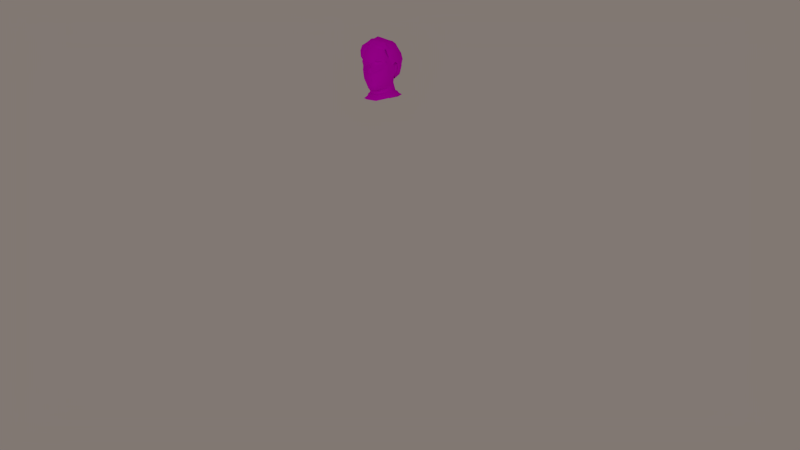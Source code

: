 # Source: head.blend  (saved by Blender 2.77.0; exported with 4.5.12 LTS)
import bpy
from mathutils import Matrix  # noqa: F401  (used for matrix-valued properties, if any)

bpy.ops.wm.read_factory_settings(use_empty=True)
scene = bpy.context.scene
scene.name = 'Scene'

# ---- collections
col_collection_1 = bpy.data.collections.new('Collection 1'); scene.collection.children.link(col_collection_1)

# ---- images (referenced by path relative to the original .blend; pixels are not part of the script)
import os
ASSET_DIR = os.environ.get("B2B_ASSET_DIR", "")  # directory of the original .blend (textures are referenced by path, not embedded)
HERE = os.path.dirname(os.path.abspath(__file__))  # packed textures are extracted next to this script under _unpacked/

def load_image(name, relpath, width, height, colorspace="sRGB"):
    """Load a texture the original file referenced (path relative to the .blend, or extracted next to this script)."""
    p = next((c for c in (os.path.join(HERE, relpath), os.path.join(ASSET_DIR, relpath)) if relpath and os.path.exists(c)), "")
    if p:
        img = bpy.data.images.load(p, check_existing=True)
        img.name = name
    else:  # same state as the original file: an image datablock whose file is absent (Cycles renders it pink)
        img = bpy.data.images.new(name, width, height)
        img.source = "FILE"
        img.filepath = "//" + (relpath or name)
    img.colorspace_settings.name = colorspace
    return img
img_head_texture_png = load_image('head_texture.png', 'head_texture.png', 1024, 1024, 'sRGB')

# ---- materials (node trees are filled in below, after node groups)
mat_material_001 = bpy.data.materials.new('Material.001')
mat_material_001.alpha_threshold = 0.0
mat_material_001.diffuse_color = (0.5868, 0.5868, 0.5868, 1.0)
mat_material_001.roughness = 0.5
mat_material_001.specular_intensity = 0.0
mat_material_001.line_color = (0.0, 0.0, 0.0, 1.0)

# ---- material node trees
mat_material_001.use_nodes = True; mat_material_001.node_tree.nodes.clear()
_N = mat_material_001.node_tree.nodes; _L = mat_material_001.node_tree.links
n0 = _N.new('ShaderNodeOutputMaterial'); n0.name = 'Material Output'; n0.location = (300, 300)
n1 = _N.new('ShaderNodeTexImage'); n1.name = 'Image Texture'; n1.location = (-177, 344)
n1.width = 140
n1.image = img_head_texture_png
n2 = _N.new('ShaderNodeBsdfDiffuse'); n2.name = 'Diffuse BSDF'; n2.location = (57, 305)
_L.new(n2.outputs[0], n0.inputs[0])
_L.new(n1.outputs[0], n2.inputs[0])
n0.is_active_output = True

# ---- world
world_world_001 = bpy.data.worlds.new('World.001'); scene.world = world_world_001
world_world_001.color = (0.22, 0.187, 0.1699)
world_world_001.use_sun_shadow = False
world_world_001.sun_shadow_jitter_overblur = 0.0
world_world_001.cycles.sampling_method = 'NONE'
world_world_001.cycles.sample_map_resolution = 256

# ---- cameras
cam_camera_001 = bpy.data.cameras.new('Camera.001')
cam_camera_001.clip_end = 100.0
cam_camera_001.lens = 35.0
cam_camera_001.sensor_width = 32.0
cam_camera_001.sensor_height = 18.0
cam_camera_001.dof.focus_distance = 0.0

# ---- lights
light_point = bpy.data.lights.new('Point', 'POINT')
light_point.transmission_factor = 0.0
light_point.energy = 100.0
light_point.shadow_buffer_clip_start = 0.5
light_point.shadow_soft_size = 0.1
light_point.shadow_maximum_resolution = 0.006
light_point.use_absolute_resolution = True
light_point.cycles.use_multiple_importance_sampling = False

# ---- meshes
me_uomo_003 = bpy.data.meshes.new('uomo.003')
me_uomo_003.from_pydata([(0.2498, 0.2079, 2.627), (-0.2159, 0.3106, 2.688), (0.1292, 0.3556, 2.734), (-0.05788, 0.3431, 2.76), (0.2274, -0.02104, 2.617), (-0.2371, -0.03124, 2.617), (-0.1665, -0.09897, 2.582), (-0.05541, 0.1973, 2.827), (0.06912, 0.1969, 2.844), (0.1992, 0.1511, 2.779), (-0.183, 0.1696, 2.783), (0.1737, -0.09895, 2.751), (-0.1972, -0.06909, 2.761), (0.07804, -0.1091, 2.796), (-0.1377, -0.06325, 2.792), (-0.02477, -0.1051, 2.823), (-0.1005, -0.09773, 2.705), (0.05568, -0.1426, 2.698), (-0.1242, -0.09084, 2.68), (0.1126, -0.1213, 2.679), (-0.01626, -0.1378, 2.7), (0.2238, 0.1321, 2.518), (0.2304, 0.2597, 2.496), (-0.2205, 0.08671, 2.525), (-0.1848, 0.3622, 2.52), (0.1106, 0.4282, 2.532), (-0.07067, 0.4284, 2.546), (0.2451, 0.09213, 2.613), (-0.2607, 0.1541, 2.654), (-0.0362, 0.0575, 2.856), (0.2133, 0.05535, 2.759), (0.07917, 0.05917, 2.836), (-0.2083, 0.07509, 2.76), (-0.1457, 0.061, 2.788), (0.2451, 0.1757, 2.488), (-0.245, 0.1998, 2.506), (-0.126, 0.3511, 2.739), (-0.1069, 0.1985, 2.813), (-0.07985, -0.08205, 2.818), (-0.07309, -0.1214, 2.709), (-0.09659, 0.06107, 2.833), (0.01501, 0.3461, 2.765), (0.01021, 0.2027, 2.854), (0.03225, -0.1096, 2.802), (0.02673, -0.1367, 2.708), (0.02643, 0.0358, 2.865), (0.2089, 0.2971, 2.675), (0.1364, 0.1798, 2.823), (0.1356, -0.1001, 2.797), (0.08238, -0.1366, 2.69), (0.1409, -0.09474, 2.673), (-0.1424, -0.09217, 2.644), (-0.2328, -0.05183, 2.697), (0.2179, -0.06565, 2.687), (-0.05768, 0.2836, 2.803), (-0.2016, 0.2426, 2.745), (0.09656, 0.2793, 2.807), (0.2268, 0.1724, 2.702), (0.2276, 0.05851, 2.524), (0.2129, 0.1658, 2.446), (0.2353, 0.2467, 2.57), (0.2036, 0.2614, 2.405), (-0.2388, 0.07313, 2.552), (-0.2168, 0.0992, 2.482), (-0.1917, 0.3413, 2.62), (-0.1471, 0.317, 2.398), (0.1183, 0.4004, 2.644), (0.08263, 0.3884, 2.391), (-0.05979, 0.3904, 2.706), (-0.04523, 0.3924, 2.393), (-0.1912, -0.005557, 2.503), (0.1896, 0.3438, 2.519), (0.2478, 0.06215, 2.679), (-0.2417, 0.1051, 2.715), (0.1418, 0.06246, 2.81), (0.2464, 0.1358, 2.55), (0.2187, 0.198, 2.398), (-0.2374, 0.1825, 2.583), (-0.2047, 0.144, 2.471), (-0.1218, 0.277, 2.775), (0.02031, 0.2853, 2.819), (0.1719, 0.2461, 2.762), (0.2127, 0.3368, 2.596), (0.1642, 0.3359, 2.394), (0.1815, -0.01658, 2.555), (0.1052, -0.1524, 2.742), (-0.1977, -0.08963, 2.679), (0.1596, -0.0899, 2.68), (0.02966, -0.1501, 2.756), (-0.06666, -0.1461, 2.75), (-0.1985, 0.02967, 2.468), (-0.02021, -0.1412, 2.756), (-0.114, -0.1304, 2.743), (0.06044, -0.1567, 2.746), (-0.1661, -0.1251, 2.725), (0.1397, -0.1389, 2.72), (-0.1951, -0.08964, 2.602), (0.1805, -0.07657, 2.606), (-0.08893, 0.2829, 2.801), (-0.06357, 0.06349, 2.86), (-0.03971, -0.1412, 2.7), (-0.05026, -0.09163, 2.835), (-0.07923, 0.2059, 2.832), (-0.08554, 0.3394, 2.772), (-0.04164, -0.1448, 2.763), (-0.0241, 0.2868, 2.826), (-0.01116, 0.03515, 2.878), (-0.001453, -0.1357, 2.708), (-0.00148, -0.1046, 2.827), (-0.0298, 0.1934, 2.859), (-0.02758, 0.3453, 2.777), (-0.003173, -0.1481, 2.773), (-0.2135, 0.05315, 2.457), (-0.1535, 0.1548, 2.358), (0.1808, 0.003529, 2.534), (0.1929, 0.06524, 2.496), (0.1605, 0.1821, 2.344), (0.134, 0.2394, 2.33), (0.08173, 0.2831, 2.332), (0.1744, 0.1424, 2.355), (0.1763, 0.1366, 2.34), (-0.114, 0.232, 2.331), (-0.02659, 0.284, 2.316)], [], [(57, 0, 46, 81), (9, 57, 81, 47), (81, 46, 2, 56), (47, 81, 56, 8), (60, 22, 71, 82), (0, 60, 82, 46), (82, 71, 25, 66), (46, 82, 66, 2), (22, 61, 83, 71), (71, 83, 67, 25), (4, 27, 72, 53), (53, 72, 30, 11), (27, 0, 57, 72), (72, 57, 9, 30), (1, 28, 73, 55), (55, 73, 32, 10), (28, 5, 52, 73), (73, 52, 12, 32), (8, 31, 74, 47), (47, 74, 30, 9), (31, 13, 48, 74), (74, 48, 11, 30), (14, 33, 32, 12), (33, 10, 32), (0, 27, 75, 60), (60, 75, 34, 22), (27, 4, 58, 75), (75, 58, 21, 34), (59, 76, 34, 21), (76, 61, 22, 34), (24, 35, 77, 64), (64, 77, 28, 1), (35, 23, 62, 77), (77, 62, 5, 28), (65, 78, 35, 24), (78, 63, 23, 35), (10, 37, 79, 55), (55, 79, 36, 1), (26, 24, 64, 68), (68, 64, 1, 36), (69, 65, 24, 26), (33, 40, 37, 10), (14, 38, 40, 33), (42, 8, 56, 80), (80, 56, 2, 41), (25, 26, 68, 66), (66, 68, 41, 2), (67, 69, 26, 25), (31, 45, 43, 13), (8, 42, 45, 31), (97, 4, 53, 87), (50, 87, 95, 19), (87, 53, 11, 95), (18, 94, 86, 51), (94, 12, 52, 86), (51, 86, 96, 6), (86, 52, 5, 96), (19, 95, 85, 49), (95, 11, 48, 85), (49, 85, 93, 17), (85, 48, 13, 93), (16, 92, 94, 18), (92, 14, 12, 94), (84, 58, 4, 97), (23, 90, 70, 62), (62, 70, 96, 5), (70, 6, 96), (39, 89, 92, 16), (89, 38, 14, 92), (17, 93, 88, 44), (93, 13, 43, 88), (37, 102, 98, 79), (102, 7, 54, 98), (79, 98, 103, 36), (98, 54, 3, 103), (40, 99, 102, 37), (99, 29, 7, 102), (38, 101, 99, 40), (101, 15, 29, 99), (91, 104, 100, 20), (104, 89, 39, 100), (15, 101, 104, 91), (101, 38, 89, 104), (36, 103, 68), (103, 3, 68), (7, 109, 105, 54), (109, 42, 80, 105), (54, 105, 110, 3), (105, 80, 41, 110), (45, 106, 108, 43), (106, 29, 15, 108), (42, 109, 106, 45), (109, 7, 29, 106), (88, 111, 107, 44), (111, 91, 20, 107), (43, 108, 111, 88), (108, 15, 91, 111), (3, 110, 68), (110, 41, 68), (112, 23, 63), (112, 90, 23), (113, 78, 65), (84, 114, 115, 58), (61, 116, 117, 83), (83, 117, 118, 67), (59, 119, 120, 76), (76, 120, 116, 61), (69, 122, 121, 65), (67, 118, 122, 69), (65, 121, 113)])
me_uomo_003.polygons.foreach_set('use_smooth', [True] * 110)
_uv = me_uomo_003.uv_layers.new(name='UVTex')
_uv.uv.foreach_set('vector', [0.5862, 0.8512, 0.604, 0.8134, 0.6485, 0.8377, 0.623, 0.8809, 0.5756, 0.8895, 0.5862, 0.8512, 0.623, 0.8809, 0.5899, 0.9117, 0.623, 0.8809, 0.6485, 0.8377, 0.6778, 0.8672, 0.6397, 0.9036, 0.5682, 0.5899, 0.586, 0.623, 0.5483, 0.6397, 0.5346, 0.5985, 0.6233, 0.7851, 0.6299, 0.7478, 0.6719, 0.7597, 0.6684, 0.7979, 0.604, 0.8134, 0.6233, 0.7851, 0.6684, 0.7979, 0.6485, 0.8377, 0.6064, 0.7979, 0.5948, 0.7597, 0.5553, 0.7662, 0.5592, 0.8221, 0.6044, 0.8377, 0.6064, 0.7979, 0.5592, 0.8221, 0.5646, 0.8672, 0.6299, 0.7478, 0.6307, 0.7023, 0.6679, 0.6972, 0.6719, 0.7597, 0.5948, 0.7597, 0.5821, 0.6972, 0.5413, 0.6955, 0.5553, 0.7662, 0.4895, 0.8084, 0.5461, 0.8065, 0.5311, 0.8395, 0.4672, 0.8435, 0.4672, 0.8435, 0.5311, 0.8395, 0.5277, 0.8793, 0.4505, 0.8754, 0.5461, 0.8065, 0.604, 0.8134, 0.5862, 0.8512, 0.5311, 0.8395, 0.5311, 0.8395, 0.5862, 0.8512, 0.5756, 0.8895, 0.5277, 0.8793, 0.6553, 0.8441, 0.577, 0.8272, 0.5525, 0.8573, 0.6213, 0.8727, 0.6213, 0.8727, 0.5525, 0.8573, 0.5375, 0.8801, 0.5848, 0.8914, 0.577, 0.8272, 0.4844, 0.8085, 0.4741, 0.8484, 0.5525, 0.8573, 0.5525, 0.8573, 0.4741, 0.8484, 0.4655, 0.8804, 0.5375, 0.8801, 0.5346, 0.5985, 0.5396, 0.5296, 0.5709, 0.5312, 0.5682, 0.5899, 0.5682, 0.5899, 0.5709, 0.5312, 0.6067, 0.5277, 0.5996, 0.5756, 0.5396, 0.5296, 0.539, 0.4455, 0.5678, 0.4499, 0.5709, 0.5312, 0.5709, 0.5312, 0.5678, 0.4499, 0.5868, 0.4505, 0.6067, 0.5277, 0.4312, 0.4684, 0.4272, 0.5305, 0.3959, 0.5375, 0.4014, 0.4655, 0.4272, 0.5305, 0.4085, 0.5848, 0.3959, 0.5375, 0.604, 0.8134, 0.5461, 0.8065, 0.5679, 0.7749, 0.6233, 0.7851, 0.6233, 0.7851, 0.5679, 0.7749, 0.5878, 0.744, 0.6299, 0.7478, 0.5461, 0.8065, 0.4895, 0.8084, 0.5293, 0.7621, 0.5679, 0.7749, 0.5679, 0.7749, 0.5293, 0.7621, 0.5661, 0.7588, 0.5878, 0.744, 0.5829, 0.723, 0.599, 0.6991, 0.5878, 0.744, 0.5661, 0.7588, 0.599, 0.6991, 0.6307, 0.7023, 0.6299, 0.7478, 0.5878, 0.744, 0.6811, 0.7599, 0.5999, 0.753, 0.5913, 0.7917, 0.6706, 0.8098, 0.6706, 0.8098, 0.5913, 0.7917, 0.577, 0.8272, 0.6553, 0.8441, 0.5999, 0.753, 0.5434, 0.7624, 0.5366, 0.7762, 0.5913, 0.7917, 0.5913, 0.7917, 0.5366, 0.7762, 0.4844, 0.8085, 0.577, 0.8272, 0.6585, 0.699, 0.572, 0.7356, 0.5999, 0.753, 0.6811, 0.7599, 0.572, 0.7356, 0.5496, 0.7412, 0.5434, 0.7624, 0.5999, 0.753, 0.4085, 0.5848, 0.4466, 0.5992, 0.4391, 0.6385, 0.3992, 0.6213, 0.3992, 0.6213, 0.4391, 0.6385, 0.437, 0.6755, 0.392, 0.6553, 0.4647, 0.7731, 0.4076, 0.7599, 0.4042, 0.8098, 0.4701, 0.853, 0.4701, 0.853, 0.4042, 0.8098, 0.392, 0.8441, 0.437, 0.8694, 0.4774, 0.6964, 0.4264, 0.699, 0.4076, 0.7599, 0.4647, 0.7731, 0.4272, 0.5305, 0.4517, 0.5305, 0.4466, 0.5992, 0.4085, 0.5848, 0.4312, 0.4684, 0.4601, 0.459, 0.4517, 0.5305, 0.4272, 0.5305, 0.5051, 0.6013, 0.5346, 0.5985, 0.5483, 0.6397, 0.5102, 0.6427, 0.5102, 0.6427, 0.5483, 0.6397, 0.5646, 0.6778, 0.5075, 0.6731, 0.5553, 0.7662, 0.4647, 0.7731, 0.4701, 0.853, 0.5592, 0.8221, 0.5592, 0.8221, 0.4701, 0.853, 0.5075, 0.8827, 0.5646, 0.8672, 0.5413, 0.6955, 0.4774, 0.6964, 0.4647, 0.7731, 0.5553, 0.7662, 0.5396, 0.5296, 0.5132, 0.5179, 0.5161, 0.4452, 0.539, 0.4455, 0.5346, 0.5985, 0.5051, 0.6013, 0.5132, 0.5179, 0.5396, 0.5296, 0.5903, 0.8031, 0.6137, 0.8084, 0.6089, 0.8435, 0.5798, 0.8398, 0.5704, 0.8363, 0.5798, 0.8398, 0.5698, 0.8599, 0.5563, 0.8396, 0.5798, 0.8398, 0.6089, 0.8435, 0.5868, 0.8754, 0.5698, 0.8599, 0.4379, 0.8402, 0.4169, 0.8626, 0.4011, 0.8396, 0.4288, 0.8221, 0.4375, 0.8626, 0.4655, 0.8804, 0.4741, 0.8484, 0.4552, 0.8396, 0.4288, 0.8221, 0.4011, 0.8396, 0.4024, 0.8009, 0.4167, 0.7908, 0.4552, 0.8396, 0.4741, 0.8484, 0.4844, 0.8085, 0.4552, 0.8009, 0.5563, 0.8396, 0.5698, 0.8599, 0.5526, 0.8711, 0.5412, 0.8449, 0.5698, 0.8599, 0.5868, 0.8754, 0.5678, 0.8985, 0.5526, 0.8711, 0.5412, 0.8449, 0.5526, 0.8711, 0.5302, 0.873, 0.5278, 0.8492, 0.5526, 0.8711, 0.5678, 0.8985, 0.539, 0.8982, 0.5302, 0.873, 0.4498, 0.8524, 0.443, 0.8716, 0.4169, 0.8626, 0.4379, 0.8402, 0.443, 0.4348, 0.4312, 0.4684, 0.4014, 0.4655, 0.4169, 0.4375, 0.4917, 0.7774, 0.5293, 0.7621, 0.4895, 0.8084, 0.4617, 0.8031, 0.5434, 0.7624, 0.5148, 0.7341, 0.4972, 0.7517, 0.5366, 0.7762, 0.5366, 0.7762, 0.4972, 0.7517, 0.4552, 0.8009, 0.4844, 0.8085, 0.4044, 0.7517, 0.4167, 0.7908, 0.4024, 0.8009, 0.4635, 0.8546, 0.4667, 0.8751, 0.443, 0.8716, 0.4498, 0.8524, 0.4667, 0.8751, 0.4601, 0.909, 0.4312, 0.8962, 0.443, 0.8716, 0.5278, 0.8492, 0.5302, 0.873, 0.5148, 0.8779, 0.5134, 0.8538, 0.5302, 0.873, 0.539, 0.8982, 0.5161, 0.9011, 0.5148, 0.8779, 0.4466, 0.5992, 0.4604, 0.603, 0.4555, 0.6414, 0.4391, 0.6385, 0.4604, 0.603, 0.4723, 0.5987, 0.4712, 0.6418, 0.4555, 0.6414, 0.4391, 0.6385, 0.4555, 0.6414, 0.4572, 0.6697, 0.437, 0.6755, 0.4555, 0.6414, 0.4712, 0.6418, 0.4711, 0.6715, 0.4572, 0.6697, 0.4517, 0.5305, 0.4682, 0.5317, 0.4604, 0.603, 0.4466, 0.5992, 0.4682, 0.5317, 0.4819, 0.5288, 0.4723, 0.5987, 0.4604, 0.603, 0.4601, 0.459, 0.4749, 0.4542, 0.4682, 0.5317, 0.4517, 0.5305, 0.4749, 0.4542, 0.4876, 0.4474, 0.4819, 0.5288, 0.4682, 0.5317, 0.4899, 0.8782, 0.4792, 0.8814, 0.4801, 0.8499, 0.4919, 0.85, 0.4792, 0.8814, 0.4667, 0.8751, 0.4635, 0.8546, 0.4801, 0.8499, 0.4876, 0.9114, 0.4749, 0.9174, 0.4792, 0.8814, 0.4899, 0.8782, 0.4749, 0.9174, 0.4601, 0.909, 0.4667, 0.8751, 0.4792, 0.8814, 0.437, 0.8694, 0.4572, 0.8862, 0.4701, 0.853, 0.4572, 0.8862, 0.4711, 0.8802, 0.4701, 0.853, 0.4723, 0.5987, 0.4851, 0.5967, 0.488, 0.6434, 0.4712, 0.6418, 0.4851, 0.5967, 0.5051, 0.6013, 0.5102, 0.6427, 0.488, 0.6434, 0.4712, 0.6418, 0.488, 0.6434, 0.4862, 0.6727, 0.4711, 0.6715, 0.488, 0.6434, 0.5102, 0.6427, 0.5075, 0.6731, 0.4862, 0.6727, 0.5132, 0.5179, 0.4944, 0.5176, 0.4993, 0.4477, 0.5161, 0.4452, 0.4944, 0.5176, 0.4819, 0.5288, 0.4876, 0.4474, 0.4993, 0.4477, 0.5051, 0.6013, 0.4851, 0.5967, 0.4944, 0.5176, 0.5132, 0.5179, 0.5967, 0.9293, 0.5987, 0.9136, 0.5288, 0.9279, 0.5176, 0.9388, 0.5148, 0.8779, 0.4984, 0.8865, 0.4993, 0.8539, 0.5134, 0.8538, 0.4984, 0.8865, 0.4899, 0.8782, 0.4919, 0.85, 0.4993, 0.8539, 0.5161, 0.9011, 0.4993, 0.9136, 0.4984, 0.8865, 0.5148, 0.8779, 0.4993, 0.9136, 0.4876, 0.9114, 0.4899, 0.8782, 0.4984, 0.8865, 0.4711, 0.8802, 0.4862, 0.8886, 0.4701, 0.853, 0.4862, 0.8886, 0.5075, 0.8827, 0.4701, 0.853, 0.5266, 0.7283, 0.5434, 0.7624, 0.5496, 0.7412, 0.5266, 0.7283, 0.5148, 0.7341, 0.5434, 0.7624, 0.5774, 0.6788, 0.572, 0.7356, 0.6585, 0.699, 0.5908, 0.4917, 0.5904, 0.5018, 0.5964, 0.5326, 0.6138, 0.5293, 0.6018, 0.6307, 0.5803, 0.5911, 0.567, 0.6197, 0.5821, 0.6679, 0.5821, 0.6679, 0.567, 0.6197, 0.5409, 0.6416, 0.5413, 0.6942, 0.5829, 0.723, 0.5712, 0.6774, 0.5683, 0.6699, 0.599, 0.6991, 0.6094, 0.599, 0.5881, 0.5683, 0.5803, 0.5911, 0.6018, 0.6307, 0.4774, 0.6962, 0.4867, 0.642, 0.443, 0.616, 0.4264, 0.6585, 0.5413, 0.6942, 0.5409, 0.6416, 0.4867, 0.642, 0.4774, 0.6962, 0.6585, 0.699, 0.616, 0.6653, 0.5774, 0.6788])
me_uomo_003.materials.append(mat_material_001)
me_uomo_003.use_remesh_preserve_volume = False
me_uomo_003.use_remesh_preserve_attributes = False
me_uomo_003.use_mirror_vertex_groups = False
me_uomo_003.update()
me_uomo_001 = bpy.data.meshes.new('uomo.001')
me_uomo_001.from_pydata([(0.1424, 0.3202, -0.274), (-0.1421, 0.3202, -0.274), (0.1572, -0.043, -0.3214), (-0.157, -0.043, -0.3214), (0.000439, 0.3492, -0.2894), (8.928e-05, -0.07998, -0.3516), (0.2296, 0.02918, -0.2947), (-0.2294, 0.02918, -0.2947), (0.2415, 0.1323, -0.2668), (-0.2413, 0.1323, -0.2668), (-0.04101, -0.1928, 0.1732), (0.03697, -0.1928, 0.1732), (-0.0768, -0.1536, 0.3123), (0.07697, -0.1536, 0.3123), (-0.02883, -0.1874, 0.1529), (0.02479, -0.1874, 0.1529), (-0.06657, -0.163, 0.1417), (0.06669, -0.163, 0.1417), (-0.02705, -0.2125, 0.07151), (0.02723, -0.2125, 0.07151), (-0.02564, -0.1789, 0.1262), (0.02434, -0.1789, 0.1262), (-0.04009, -0.2392, 0.009968), (0.04027, -0.2392, 0.009968), (8.928e-05, -0.2378, 0.07663), (-0.05363, -0.1812, 0.05521), (0.05381, -0.1812, 0.05521), (-0.1779, -0.08169, 0.1267), (0.1781, -0.08169, 0.1267), (-0.1498, -0.1154, 0.1182), (0.1499, -0.1154, 0.1182), (-0.1289, -0.1751, 0.1867), (0.129, -0.1751, 0.1867), (-0.1365, -0.1157, 0.3003), (0.1367, -0.1157, 0.3003), (8.928e-05, -0.1723, 0.3202), (-0.1551, -0.141, 0.06232), (0.1553, -0.141, 0.06232), (-0.04915, -0.1556, 0.1114), (0.04933, -0.1556, 0.1114), (-0.1714, -0.1245, 0.1784), (0.1716, -0.1245, 0.1734), (-0.1857, 0.01616, 0.2371), (0.1859, 0.01616, 0.2371), (-0.06651, -0.2119, -0.007887), (0.06669, -0.2119, -0.007887), (-6.011e-05, -0.1921, 0.1295), (-0.1865, -0.06759, 0.07612), (0.1867, -0.06759, 0.07612), (8.928e-05, -0.2367, -0.01235), (-0.06531, -0.1632, -0.1901), (0.06549, -0.1632, -0.1901), (-0.109, -0.0953, -0.1617), (0.1092, -0.0953, -0.1617), (-0.1811, 0.01972, -0.08923), (0.1813, 0.01972, -0.08923), (-0.1155, -0.03973, -0.1675), (0.1157, -0.03973, -0.1675), (-0.0653, -0.1194, -0.2107), (0.06547, -0.1194, -0.2107), (-0.1704, 0.05109, -0.1118), (0.1705, 0.05109, -0.1118), (-0.1946, 0.09761, 0.1425), (0.1947, 0.09761, 0.1425), (-0.05212, -0.181, -0.09837), (0.0523, -0.181, -0.09837), (-0.09391, -0.16, -0.07879), (0.09409, -0.16, -0.07879), (-0.1902, -0.0379, -0.01091), (0.1904, -0.0379, -0.01091), (8.928e-05, -0.2076, -0.1097), (-0.195, 0.08244, -0.02322), (0.1952, 0.08244, -0.02322), (-0.224, 0.1548, 0.1637), (0.2242, 0.1548, 0.1637), (-0.1736, 0.1442, 0.001916), (0.1738, 0.1442, 0.001916), (-0.1614, 0.09309, -0.1393), (0.1616, 0.09309, -0.1393), (-0.1265, 0.03031, -0.1683), (0.1266, 0.03031, -0.1683), (-0.0542, -0.2033, -0.06426), (0.05438, -0.2033, -0.06426), (8.928e-05, -0.2238, -0.06207), (-0.1273, -0.1456, 0.1478), (0.1275, -0.1456, 0.1478), (8.928e-05, -0.1684, -0.2238), (8.932e-05, -0.05649, -0.2121), (8.928e-05, -0.1931, -0.2011), (8.928e-05, -0.2718, 0.02057), (1.221e-05, -0.1971, 0.1785), (-0.1463, 0.1674, -0.0899), (0.1465, 0.1674, -0.0899), (8.928e-05, 0.2794, -0.0621), (-0.2308, 0.2548, -0.2507), (0.231, 0.2548, -0.2507), (-0.0004, -0.1934, 0.1572), (-0.1917, 0.09051, 0.05598), (0.1919, 0.09051, 0.05598), (-0.1823, 0.171, 0.08651), (0.1825, 0.171, 0.08651), (-0.2041, 0.1018, 0.00721), (0.2043, 0.1018, 0.00721), (-0.2095, 0.1349, 0.01786), (0.2096, 0.1349, 0.01786), (-0.2089, 0.1104, 0.1299), (0.2091, 0.1104, 0.1299), (-0.2101, 0.1024, 0.06312), (0.2103, 0.1024, 0.06312), (-0.2256, 0.1424, 0.1411), (0.2258, 0.1424, 0.1411), (-0.2203, 0.15, 0.07618), (0.2205, 0.15, 0.07618), (-0.06689, -0.02997, -0.1911), (0.06706, -0.02997, -0.1911), (-0.1037, 0.2565, -0.0498), (0.1039, 0.2565, -0.0498), (0.0002959, 0.3049, -0.2173), (8.853e-05, -0.05291, -0.2834), (-0.1776, 0.2209, -0.1999), (0.1778, 0.2209, -0.1999), (-0.1673, 0.03519, -0.2304), (0.1675, 0.03519, -0.2304), (-0.1837, 0.1287, -0.2045), (0.1839, 0.1287, -0.2045), (-0.1175, -0.02398, -0.2591), (0.1177, -0.02398, -0.2591), (-0.09064, 0.2971, -0.2046), (0.09082, 0.2971, -0.2046), (8.928e-05, -0.1292, 0.404), (-0.1454, -0.07222, 0.3352), (0.1456, -0.07222, 0.3352), (-0.0958, -0.1113, 0.376), (0.09598, -0.1113, 0.376), (-0.1674, 0.3165, 0.1808), (0.1676, 0.3165, 0.1808), (8.928e-05, 0.3683, 0.1894), (-0.2263, 0.163, 0.2884), (0.2265, 0.163, 0.2884), (-0.1627, 0.2817, 0.3473), (0.1628, 0.2817, 0.3473), (8.928e-05, 0.3306, 0.3788), (-0.1453, 0.2766, 0.03994), (0.1454, 0.2766, 0.03994), (8.928e-05, 0.3227, 0.03879), (-0.2, 0.05584, 0.2555), (0.2002, 0.05584, 0.2555), (8.928e-05, -0.07462, 0.4406), (-0.1144, -0.06, 0.4138), (0.1146, -0.06, 0.4138), (-0.1766, -0.01186, 0.3497), (0.1767, -0.01186, 0.3497), (-0.198, 0.121, 0.3754), (0.1981, 0.121, 0.3754), (-0.1327, 0.1482, 0.4357), (0.1329, 0.1482, 0.4357), (8.928e-05, 0.167, 0.4745), (-0.1588, -0.1023, -0.04483), (0.159, -0.1023, -0.04483), (-0.02393, -0.2641, 0.0209), (0.02411, -0.2625, 0.02246), (8.928e-05, -0.1989, -0.1397), (-0.05872, -0.1755, -0.1381), (0.0589, -0.1755, -0.1388), (-0.1014, -0.131, -0.1203), (0.1016, -0.131, -0.1203), (0.000251, 0.2888, -0.2024), (8.999e-05, -0.03934, -0.2736), (-0.1592, 0.204, -0.192), (0.1594, 0.204, -0.192), (-0.1474, 0.04148, -0.2262), (0.1475, 0.04148, -0.2262), (-0.1648, 0.1222, -0.2025), (0.165, 0.1222, -0.2025), (-0.1007, -0.01321, -0.2513), (0.1009, -0.01321, -0.2513), (-0.08483, 0.2795, -0.1909), (0.08501, 0.2795, -0.1909), (-0.195, 0.2331, -0.2275), (0.1952, 0.2331, -0.2275), (0.1119, 0.2929, -0.2402), (-0.1116, 0.2929, -0.2402), (0.1314, -0.02555, -0.2894), (-0.1312, -0.02555, -0.2894), (0.1948, 0.1305, -0.2376), (-0.1946, 0.1305, -0.2376), (0.1829, 0.03707, -0.2632), (-0.1828, 0.03707, -0.2632), (9.01e-05, -0.05701, -0.3154), (0.0003578, 0.3188, -0.2548), (-0.02, -0.2447, -0.002656), (0.02018, -0.2447, -0.002656), (8.928e-05, -0.2642, 0.0004027), (-0.03321, -0.2243, -0.01012), (0.03339, -0.2243, -0.01012), (-0.01301, -0.2604, 0.0003235), (0.01318, -0.2604, 0.0003235), (-0.05926, -0.1809, 0.1455), (0.05331, -0.1884, 0.1463), (-0.1289, -0.1639, 0.1651), (0.1268, -0.1569, 0.1546)], [], [(16, 84, 29, 38), (30, 85, 17, 39), (31, 10, 12, 33), (13, 11, 32, 34), (35, 12, 10, 90), (11, 13, 35, 90), (14, 16, 38, 20), (39, 17, 15, 21), (18, 25, 44, 22), (45, 26, 19, 23), (46, 20, 18, 24), (19, 21, 46, 24), (20, 38, 25, 18), (26, 39, 21, 19), (36, 44, 25), (45, 37, 26), (27, 47, 36, 29), (37, 48, 28, 30), (58, 50, 52, 56), (53, 51, 59, 57), (56, 52, 54, 60), (55, 53, 57, 61), (86, 88, 50, 58), (51, 88, 86, 59), (66, 64, 81), (65, 67, 82), (44, 36, 66, 81), (67, 37, 45, 82), (83, 81, 64, 70), (65, 82, 83, 70), (56, 60, 77, 79), (78, 61, 57, 80), (27, 40, 42), (41, 28, 43), (27, 42, 62, 47), (63, 43, 28, 48), (38, 29, 36, 25), (37, 30, 39, 26), (14, 20, 46, 96), (46, 21, 15, 96), (10, 14, 96, 90), (96, 15, 11, 90), (54, 68, 97, 71), (98, 69, 55, 72), (68, 47, 62, 97), (63, 48, 69, 98), (54, 71, 75, 60), (76, 72, 55, 61), (71, 101, 103, 75), (104, 102, 72, 76), (62, 105, 107, 97), (108, 106, 63, 98), (97, 107, 101, 71), (102, 108, 98, 72), (99, 111, 109, 73), (110, 112, 100, 74), (99, 75, 103, 111), (104, 76, 100, 112), (73, 109, 105, 62), (106, 110, 74, 63), (105, 109, 111, 107), (112, 110, 106, 108), (103, 101, 107, 111), (108, 102, 104, 112), (86, 58, 113, 87), (114, 59, 86, 87), (58, 56, 79, 113), (80, 57, 59, 114), (77, 60, 75, 91), (76, 61, 78, 92), (27, 29, 84, 40), (85, 30, 28, 41), (115, 91, 75), (92, 116, 76), (33, 130, 42), (131, 34, 43), (12, 132, 130, 33), (131, 133, 13, 34), (12, 35, 129, 132), (129, 35, 13, 133), (42, 40, 33), (41, 43, 34), (33, 40, 31), (41, 34, 32), (144, 142, 134, 136), (135, 143, 144, 136), (73, 134, 142, 99), (143, 135, 74, 100), (62, 145, 137, 73), (138, 146, 63, 74), (73, 137, 139, 134), (140, 138, 74, 135), (136, 134, 139, 141), (140, 135, 136, 141), (99, 142, 75), (143, 100, 76), (115, 142, 144, 93), (144, 143, 116, 93), (42, 145, 62), (146, 43, 63), (75, 142, 115), (143, 76, 116), (129, 147, 148, 132), (149, 147, 129, 133), (132, 148, 150, 130), (151, 149, 133, 131), (130, 150, 145, 42), (146, 151, 131, 43), (152, 150, 148, 154), (149, 151, 153, 155), (147, 156, 154, 148), (155, 156, 147, 149), (141, 139, 154, 156), (155, 140, 141, 156), (139, 137, 152, 154), (153, 138, 140, 155), (145, 150, 152, 137), (153, 151, 146, 138), (157, 36, 47), (68, 157, 47), (157, 66, 36), (158, 48, 37), (67, 158, 37), (158, 69, 48), (157, 54, 52), (157, 68, 54), (158, 53, 55), (69, 158, 55), (159, 24, 18), (22, 159, 18), (159, 89, 24), (160, 19, 24), (89, 160, 24), (160, 23, 19), (50, 162, 164, 52), (162, 64, 66, 164), (65, 163, 165, 67), (163, 51, 53, 165), (88, 161, 162, 50), (161, 70, 64, 162), (70, 161, 163, 65), (161, 88, 51, 163), (52, 164, 157), (164, 66, 157), (67, 165, 158), (165, 53, 158), (91, 168, 172, 77), (168, 119, 123, 172), (120, 169, 173, 124), (169, 92, 78, 173), (77, 172, 170, 79), (172, 123, 121, 170), (124, 173, 171, 122), (173, 78, 80, 171), (113, 174, 167, 87), (174, 125, 118, 167), (126, 175, 167, 118), (175, 114, 87, 167), (79, 170, 174, 113), (170, 121, 125, 174), (122, 171, 175, 126), (171, 80, 114, 175), (119, 168, 176, 127), (168, 91, 115, 176), (92, 169, 177, 116), (169, 120, 128, 177), (127, 176, 166, 117), (176, 115, 93, 166), (116, 177, 166, 93), (177, 128, 117, 166), (119, 178, 185, 123), (178, 94, 9, 185), (95, 179, 184, 8), (179, 120, 124, 184), (123, 185, 187, 121), (185, 9, 7, 187), (8, 184, 186, 6), (184, 124, 122, 186), (125, 183, 188, 118), (183, 3, 5, 188), (2, 182, 188, 5), (182, 126, 118, 188), (121, 187, 183, 125), (187, 7, 3, 183), (6, 186, 182, 2), (186, 122, 126, 182), (94, 178, 181, 1), (178, 119, 127, 181), (120, 179, 180, 128), (179, 95, 0, 180), (1, 181, 189, 4), (181, 127, 117, 189), (128, 180, 189, 117), (180, 0, 4, 189), (193, 49, 190), (44, 193, 190, 22), (191, 49, 194), (23, 191, 194, 45), (193, 81, 83), (49, 193, 83), (193, 44, 81), (194, 83, 82), (45, 194, 82), (194, 49, 83), (195, 49, 192), (159, 195, 192, 89), (190, 49, 195), (22, 190, 195, 159), (196, 49, 191), (160, 196, 191, 23), (192, 49, 196), (89, 192, 196, 160), (10, 197, 14), (197, 16, 14), (17, 198, 15), (198, 11, 15), (84, 199, 40), (199, 31, 40), (32, 200, 41), (200, 85, 41), (16, 197, 199, 84), (197, 10, 31, 199), (11, 198, 200, 32), (198, 17, 85, 200)])
me_uomo_001.polygons.foreach_set('use_smooth', [True] * 224)
_uv = me_uomo_001.uv_layers.new(name='UVTex')
_uv.uv.foreach_set('vector', [0.4462, 0.4459, 0.413, 0.4623, 0.3881, 0.4232, 0.4542, 0.4102, 0.6108, 0.4232, 0.584, 0.4613, 0.5537, 0.4454, 0.5465, 0.41, 0.4154, 0.5139, 0.4725, 0.4894, 0.4249, 0.6468, 0.3732, 0.648, 0.5706, 0.6471, 0.5234, 0.4902, 0.5819, 0.5138, 0.6211, 0.648, 0.4978, 0.6756, 0.4249, 0.6468, 0.4725, 0.4894, 0.4995, 0.4895, 0.5234, 0.4902, 0.5706, 0.6471, 0.4978, 0.6756, 0.4995, 0.4895, 0.4778, 0.4604, 0.4462, 0.4459, 0.4542, 0.4102, 0.4779, 0.4261, 0.5465, 0.41, 0.5537, 0.4454, 0.5193, 0.4601, 0.5217, 0.4261, 0.4828, 0.3532, 0.456, 0.3483, 0.4582, 0.2739, 0.4815, 0.2939, 0.5466, 0.2742, 0.5463, 0.3484, 0.5195, 0.3531, 0.5226, 0.294, 0.5001, 0.4285, 0.4779, 0.4261, 0.4828, 0.3532, 0.5012, 0.3457, 0.5195, 0.3531, 0.5217, 0.4261, 0.5001, 0.4285, 0.5012, 0.3457, 0.4779, 0.4261, 0.4542, 0.4102, 0.456, 0.3483, 0.4828, 0.3532, 0.5463, 0.3484, 0.5465, 0.41, 0.5217, 0.4261, 0.5195, 0.3531, 0.3964, 0.3581, 0.4582, 0.2739, 0.456, 0.3483, 0.5466, 0.2742, 0.6044, 0.3582, 0.5463, 0.3484, 0.3525, 0.4362, 0.3425, 0.3787, 0.3964, 0.3581, 0.3881, 0.4232, 0.6044, 0.3582, 0.6573, 0.3789, 0.6461, 0.4365, 0.6108, 0.4232, 0.4608, 0.1399, 0.465, 0.1501, 0.4176, 0.1563, 0.39, 0.1525, 0.5848, 0.156, 0.5366, 0.1503, 0.5393, 0.1398, 0.6103, 0.1519, 0.39, 0.1525, 0.4176, 0.1563, 0.2859, 0.2175, 0.2767, 0.2035, 0.7143, 0.2173, 0.5848, 0.156, 0.6103, 0.1519, 0.7228, 0.203, 0.4988, 0.1214, 0.5003, 0.1447, 0.465, 0.1501, 0.4608, 0.1399, 0.5366, 0.1503, 0.5003, 0.1447, 0.4988, 0.1214, 0.5393, 0.1398, 0.4187, 0.1642, 0.4604, 0.1877, 0.4609, 0.2197, 0.5456, 0.1881, 0.5917, 0.1655, 0.5451, 0.2203, 0.4582, 0.2739, 0.3964, 0.3581, 0.4187, 0.1642, 0.4609, 0.2197, 0.5917, 0.1655, 0.6044, 0.3582, 0.5466, 0.2742, 0.5451, 0.2203, 0.5026, 0.2296, 0.4609, 0.2197, 0.4604, 0.1877, 0.5024, 0.193, 0.5456, 0.1881, 0.5451, 0.2203, 0.5026, 0.2296, 0.5024, 0.193, 0.39, 0.1525, 0.2767, 0.2035, 0.2496, 0.1789, 0.3288, 0.146, 0.7494, 0.1782, 0.7228, 0.203, 0.6103, 0.1519, 0.6704, 0.1452, 0.3525, 0.4362, 0.3806, 0.4985, 0.2791, 0.5323, 0.6163, 0.4935, 0.6461, 0.4365, 0.7187, 0.5327, 0.3525, 0.4362, 0.2791, 0.5323, 0.2353, 0.4464, 0.3425, 0.3787, 0.7627, 0.4462, 0.7187, 0.5327, 0.6461, 0.4365, 0.6573, 0.3789, 0.4542, 0.4102, 0.3881, 0.4232, 0.3964, 0.3581, 0.456, 0.3483, 0.6044, 0.3582, 0.6108, 0.4232, 0.5465, 0.41, 0.5463, 0.3484, 0.4778, 0.4604, 0.4779, 0.4261, 0.5001, 0.4285, 0.4995, 0.4637, 0.5001, 0.4285, 0.5217, 0.4261, 0.5193, 0.4601, 0.4995, 0.4637, 0.4725, 0.4894, 0.4778, 0.4604, 0.4995, 0.4637, 0.4995, 0.4895, 0.4995, 0.4637, 0.5193, 0.4601, 0.5234, 0.4902, 0.4995, 0.4895, 0.2859, 0.2175, 0.3254, 0.2947, 0.2395, 0.3694, 0.2372, 0.2949, 0.7593, 0.369, 0.6754, 0.2948, 0.7143, 0.2173, 0.7621, 0.2946, 0.3254, 0.2947, 0.3425, 0.3787, 0.2353, 0.4464, 0.2395, 0.3694, 0.7627, 0.4462, 0.6573, 0.3789, 0.6754, 0.2948, 0.7593, 0.369, 0.2859, 0.2175, 0.2372, 0.2949, 0.1955, 0.32, 0.2767, 0.2035, 0.8028, 0.3192, 0.7621, 0.2946, 0.7143, 0.2173, 0.7228, 0.203, 0.2372, 0.2949, 0.2283, 0.3297, 0.2088, 0.3476, 0.1955, 0.32, 0.7896, 0.3471, 0.7705, 0.3292, 0.7621, 0.2946, 0.8028, 0.3192, 0.2353, 0.4464, 0.2268, 0.4331, 0.2307, 0.3784, 0.2395, 0.3694, 0.7678, 0.3778, 0.7712, 0.4326, 0.7627, 0.4462, 0.7593, 0.369, 0.2395, 0.3694, 0.2307, 0.3784, 0.2283, 0.3297, 0.2372, 0.2949, 0.7705, 0.3292, 0.7678, 0.3778, 0.7593, 0.369, 0.7621, 0.2946, 0.1769, 0.3972, 0.202, 0.3928, 0.2038, 0.4425, 0.1978, 0.4644, 0.7939, 0.4419, 0.7961, 0.3922, 0.8208, 0.3963, 0.7996, 0.4638, 0.1769, 0.3972, 0.1955, 0.32, 0.2088, 0.3476, 0.202, 0.3928, 0.7896, 0.3471, 0.8028, 0.3192, 0.8208, 0.3963, 0.7961, 0.3922, 0.1978, 0.4644, 0.2038, 0.4425, 0.2268, 0.4331, 0.2353, 0.4464, 0.7712, 0.4326, 0.7939, 0.4419, 0.7996, 0.4638, 0.7627, 0.4462, 0.2268, 0.4331, 0.2038, 0.4425, 0.202, 0.3928, 0.2307, 0.3784, 0.7961, 0.3922, 0.7939, 0.4419, 0.7712, 0.4326, 0.7678, 0.3778, 0.2088, 0.3476, 0.2283, 0.3297, 0.2307, 0.3784, 0.202, 0.3928, 0.7678, 0.3778, 0.7705, 0.3292, 0.7896, 0.3471, 0.7961, 0.3922, 0.4988, 0.1214, 0.4608, 0.1399, 0.4183, 0.1178, 0.4993, 0.1022, 0.5807, 0.1173, 0.5393, 0.1398, 0.4988, 0.1214, 0.4993, 0.1022, 0.4608, 0.1399, 0.39, 0.1525, 0.3288, 0.146, 0.4183, 0.1178, 0.6704, 0.1452, 0.6103, 0.1519, 0.5393, 0.1398, 0.5807, 0.1173, 0.2496, 0.1789, 0.2767, 0.2035, 0.1955, 0.32, 0.1712, 0.2334, 0.8028, 0.3192, 0.7228, 0.203, 0.7494, 0.1782, 0.8271, 0.2327, 0.3525, 0.4362, 0.3881, 0.4232, 0.413, 0.4623, 0.3806, 0.4985, 0.584, 0.4613, 0.6108, 0.4232, 0.6461, 0.4365, 0.6163, 0.4935, 0.08676, 0.2836, 0.1712, 0.2334, 0.1955, 0.32, 0.8271, 0.2327, 0.9107, 0.2824, 0.8028, 0.3192, 0.3732, 0.648, 0.3426, 0.6464, 0.2791, 0.5323, 0.6529, 0.6462, 0.6211, 0.648, 0.7187, 0.5327, 0.4249, 0.6468, 0.3757, 0.6891, 0.3426, 0.6464, 0.3732, 0.648, 0.6529, 0.6462, 0.6198, 0.6891, 0.5706, 0.6471, 0.6211, 0.648, 0.4249, 0.6468, 0.4978, 0.6756, 0.4312, 0.7661, 0.3757, 0.6891, 0.5644, 0.7664, 0.4978, 0.6756, 0.5706, 0.6471, 0.6198, 0.6891, 0.2791, 0.5323, 0.3806, 0.4985, 0.3732, 0.648, 0.6163, 0.4935, 0.7187, 0.5327, 0.6211, 0.648, 0.3732, 0.648, 0.3806, 0.4985, 0.4154, 0.5139, 0.6163, 0.4935, 0.6211, 0.648, 0.5819, 0.5138, -0.009764, 0.3765, 0.1006, 0.3734, 0.1006, 0.4831, 0.00188, 0.5024, 0.8963, 0.4817, 0.8967, 0.3722, 1.006, 0.3747, 0.9942, 0.4992, 0.1978, 0.4644, 0.1006, 0.4831, 0.1006, 0.3734, 0.1769, 0.3972, 0.8967, 0.3722, 0.8963, 0.4817, 0.7996, 0.4638, 0.8208, 0.3963, 0.2353, 0.4464, 0.257, 0.5436, 0.1896, 0.5554, 0.1978, 0.4644, 0.8074, 0.5549, 0.7402, 0.5434, 0.7627, 0.4462, 0.7996, 0.4638, 0.1978, 0.4644, 0.1896, 0.5554, 0.1154, 0.603, 0.1006, 0.4831, 0.881, 0.6023, 0.8074, 0.5549, 0.7996, 0.4638, 0.8963, 0.4817, 0.00188, 0.5024, 0.1006, 0.4831, 0.1154, 0.603, 0.001729, 0.6938, 0.881, 0.6023, 0.8963, 0.4817, 0.9942, 0.4992, 0.9942, 0.6936, 0.1769, 0.3972, 0.1006, 0.3734, 0.1955, 0.32, 0.8967, 0.3722, 0.8208, 0.3963, 0.8028, 0.3192, 0.08676, 0.2836, 0.1006, 0.3734, -0.009764, 0.3765, 0.002705, 0.282, 1.006, 0.3747, 0.8967, 0.3722, 0.9107, 0.2824, 0.994, 0.2798, 0.2791, 0.5323, 0.257, 0.5436, 0.2353, 0.4464, 0.7402, 0.5434, 0.7187, 0.5327, 0.7627, 0.4462, 0.1955, 0.32, 0.1006, 0.3734, 0.08676, 0.2836, 0.8967, 0.3722, 0.8028, 0.3192, 0.9107, 0.2824, 0.4312, 0.7661, 0.3636, 0.7985, 0.3263, 0.6979, 0.3757, 0.6891, 0.6696, 0.698, 0.6324, 0.7988, 0.5644, 0.7664, 0.6198, 0.6891, 0.3757, 0.6891, 0.3263, 0.6979, 0.294, 0.63, 0.3426, 0.6464, 0.7023, 0.6298, 0.6696, 0.698, 0.6198, 0.6891, 0.6529, 0.6462, 0.3426, 0.6464, 0.294, 0.63, 0.257, 0.5436, 0.2791, 0.5323, 0.7402, 0.5434, 0.7023, 0.6298, 0.6529, 0.6462, 0.7187, 0.5327, 0.2077, 0.62, 0.294, 0.63, 0.3263, 0.6979, 0.1852, 0.6814, 0.6696, 0.698, 0.7023, 0.6298, 0.7889, 0.6197, 0.8113, 0.6811, 0.3636, 0.7985, 0.1424, 0.7841, 0.1852, 0.6814, 0.3263, 0.6979, 0.8113, 0.6811, 0.8541, 0.7837, 0.6324, 0.7988, 0.6696, 0.698, 0.001729, 0.6938, 0.1154, 0.603, 0.1852, 0.6814, 0.1424, 0.7841, 0.8113, 0.6811, 0.881, 0.6023, 0.9942, 0.6936, 0.8541, 0.7837, 0.1154, 0.603, 0.1896, 0.5554, 0.2077, 0.62, 0.1852, 0.6814, 0.7889, 0.6197, 0.8074, 0.5549, 0.881, 0.6023, 0.8113, 0.6811, 0.257, 0.5436, 0.294, 0.63, 0.2077, 0.62, 0.1896, 0.5554, 0.7889, 0.6197, 0.7023, 0.6298, 0.7402, 0.5434, 0.8074, 0.5549, 0.3722, 0.2471, 0.3964, 0.3581, 0.3425, 0.3787, 0.3254, 0.2947, 0.3722, 0.2471, 0.3425, 0.3787, 0.3722, 0.2471, 0.4187, 0.1642, 0.3964, 0.3581, 0.6311, 0.2475, 0.6573, 0.3789, 0.6044, 0.3582, 0.5917, 0.1655, 0.6311, 0.2475, 0.6044, 0.3582, 0.6311, 0.2475, 0.6754, 0.2948, 0.6573, 0.3789, 0.3722, 0.2471, 0.2859, 0.2175, 0.4176, 0.1563, 0.3722, 0.2471, 0.3254, 0.2947, 0.2859, 0.2175, 0.6311, 0.2475, 0.5848, 0.156, 0.7143, 0.2173, 0.6754, 0.2948, 0.6311, 0.2475, 0.7143, 0.2173, 0.4938, 0.3034, 0.5012, 0.3457, 0.4828, 0.3532, 0.4815, 0.2939, 0.4938, 0.3034, 0.4828, 0.3532, 0.4938, 0.3034, 0.5018, 0.3031, 0.5012, 0.3457, 0.5103, 0.3042, 0.5195, 0.3531, 0.5012, 0.3457, 0.5018, 0.3031, 0.5103, 0.3042, 0.5012, 0.3457, 0.5103, 0.3042, 0.5226, 0.294, 0.5195, 0.3531, 0.465, 0.1501, 0.46, 0.1703, 0.4226, 0.167, 0.4176, 0.1563, 0.46, 0.1703, 0.4604, 0.1877, 0.4187, 0.1642, 0.4226, 0.167, 0.5456, 0.1881, 0.544, 0.1705, 0.583, 0.1671, 0.5917, 0.1655, 0.544, 0.1705, 0.5366, 0.1503, 0.5848, 0.156, 0.583, 0.1671, 0.5003, 0.1447, 0.5017, 0.1752, 0.46, 0.1703, 0.465, 0.1501, 0.5017, 0.1752, 0.5024, 0.193, 0.4604, 0.1877, 0.46, 0.1703, 0.5024, 0.193, 0.5017, 0.1752, 0.544, 0.1705, 0.5456, 0.1881, 0.5017, 0.1752, 0.5003, 0.1447, 0.5366, 0.1503, 0.544, 0.1705, 0.4176, 0.1563, 0.4226, 0.167, 0.3722, 0.2471, 0.4226, 0.167, 0.4187, 0.1642, 0.3722, 0.2471, 0.5917, 0.1655, 0.583, 0.1671, 0.6311, 0.2475, 0.583, 0.1671, 0.5848, 0.156, 0.6311, 0.2475, 0.1712, 0.2334, 0.148, 0.1258, 0.2302, 0.1177, 0.2496, 0.1789, 0.148, 0.1258, 0.1385, 0.1067, 0.2207, 0.102, 0.2302, 0.1177, 0.8604, 0.1063, 0.8506, 0.1254, 0.7685, 0.1168, 0.7781, 0.101, 0.8506, 0.1254, 0.8271, 0.2327, 0.7494, 0.1782, 0.7685, 0.1168, 0.2496, 0.1789, 0.2302, 0.1177, 0.3161, 0.09489, 0.3288, 0.146, 0.2302, 0.1177, 0.2207, 0.102, 0.31, 0.07644, 0.3161, 0.09489, 0.7781, 0.101, 0.7685, 0.1168, 0.6822, 0.0938, 0.6882, 0.07519, 0.7685, 0.1168, 0.7494, 0.1782, 0.6704, 0.1452, 0.6822, 0.0938, 0.4183, 0.1178, 0.3927, 0.07658, 0.4983, 0.06788, 0.4993, 0.1022, 0.3927, 0.07658, 0.3843, 0.05972, 0.4981, 0.05722, 0.4983, 0.06788, 0.6131, 0.05855, 0.6047, 0.07561, 0.4983, 0.06788, 0.4981, 0.05722, 0.6047, 0.07561, 0.5807, 0.1173, 0.4993, 0.1022, 0.4983, 0.06788, 0.3288, 0.146, 0.3161, 0.09489, 0.3927, 0.07658, 0.4183, 0.1178, 0.3161, 0.09489, 0.31, 0.07644, 0.3843, 0.05972, 0.3927, 0.07658, 0.6882, 0.07519, 0.6822, 0.0938, 0.6047, 0.07561, 0.6131, 0.05855, 0.6822, 0.0938, 0.6704, 0.1452, 0.5807, 0.1173, 0.6047, 0.07561, 0.1385, 0.1067, 0.148, 0.1258, 0.05289, 0.1498, 0.05945, 0.1195, 0.148, 0.1258, 0.1712, 0.2334, 0.08676, 0.2836, 0.05289, 0.1498, 0.8271, 0.2327, 0.8506, 0.1254, 0.9448, 0.1501, 0.9107, 0.2824, 0.8506, 0.1254, 0.8604, 0.1063, 0.9386, 0.1202, 0.9448, 0.1501, 0.05945, 0.1195, 0.05289, 0.1498, 0.001879, 0.1656, 0.001697, 0.1243, 0.05289, 0.1498, 0.08676, 0.2836, 0.002705, 0.282, 0.001879, 0.1656, 0.9107, 0.2824, 0.9448, 0.1501, 0.9989, 0.1626, 0.994, 0.2798, 0.9448, 0.1501, 0.9386, 0.1202, 1.001, 0.1252, 0.9989, 0.1626, 0.1385, 0.1067, 0.1309, 0.08059, 0.2181, 0.06996, 0.2207, 0.102, 0.1309, 0.08059, 0.1198, 0.04812, 0.2094, 0.02745, 0.2181, 0.06996, 0.8801, 0.04752, 0.8684, 0.08013, 0.7808, 0.06877, 0.7898, 0.0259, 0.8684, 0.08013, 0.8604, 0.1063, 0.7781, 0.101, 0.7808, 0.06877, 0.2207, 0.102, 0.2181, 0.06996, 0.3039, 0.04435, 0.31, 0.07644, 0.2181, 0.06996, 0.2094, 0.02745, 0.291, 0.004009, 0.3039, 0.04435, 0.7898, 0.0259, 0.7808, 0.06877, 0.6942, 0.04277, 0.7073, 0.005931, 0.7808, 0.06877, 0.7781, 0.101, 0.6882, 0.07519, 0.6942, 0.04277, 0.3843, 0.05972, 0.3798, 0.03103, 0.4978, 0.03347, 0.4981, 0.05722, 0.3798, 0.03103, 0.376, 0.002612, 0.4974, 0.007458, 0.4978, 0.03347, 0.6209, 0.004636, 0.6173, 0.02951, 0.4978, 0.03347, 0.4974, 0.007458, 0.6173, 0.02951, 0.6131, 0.05855, 0.4981, 0.05722, 0.4978, 0.03347, 0.31, 0.07644, 0.3039, 0.04435, 0.3798, 0.03103, 0.3843, 0.05972, 0.3039, 0.04435, 0.291, 0.004009, 0.376, 0.002612, 0.3798, 0.03103, 0.7073, 0.005931, 0.6942, 0.04277, 0.6173, 0.02951, 0.6209, 0.004636, 0.6942, 0.04277, 0.6882, 0.07519, 0.6131, 0.05855, 0.6173, 0.02951, 0.1198, 0.04812, 0.1309, 0.08059, 0.0596, 0.08933, 0.06115, 0.0487, 0.1309, 0.08059, 0.1385, 0.1067, 0.05945, 0.1195, 0.0596, 0.08933, 0.8604, 0.1063, 0.8684, 0.08013, 0.9394, 0.09022, 0.9386, 0.1202, 0.8684, 0.08013, 0.8801, 0.04752, 0.939, 0.05116, 0.9394, 0.09022, 0.06115, 0.0487, 0.0596, 0.08933, 0.002824, 0.09153, 0.002546, 0.0493, 0.0596, 0.08933, 0.05945, 0.1195, 0.001697, 0.1243, 0.002824, 0.09153, 0.9386, 0.1202, 0.9394, 0.09022, 0.998, 0.09423, 1.001, 0.1252, 0.9394, 0.09022, 0.939, 0.05116, 0.995, 0.05482, 0.998, 0.09423, 0.4805, 0.2713, 0.5023, 0.2721, 0.4929, 0.2853, 0.4582, 0.2739, 0.4805, 0.2713, 0.4929, 0.2853, 0.4815, 0.2939, 0.5113, 0.2854, 0.5023, 0.2721, 0.5242, 0.2715, 0.5226, 0.294, 0.5113, 0.2854, 0.5242, 0.2715, 0.5466, 0.2742, 0.4805, 0.2713, 0.4609, 0.2197, 0.5026, 0.2296, 0.5023, 0.2721, 0.4805, 0.2713, 0.5026, 0.2296, 0.4805, 0.2713, 0.4582, 0.2739, 0.4609, 0.2197, 0.5242, 0.2715, 0.5026, 0.2296, 0.5451, 0.2203, 0.5466, 0.2742, 0.5242, 0.2715, 0.5451, 0.2203, 0.5242, 0.2715, 0.5023, 0.2721, 0.5026, 0.2296, 0.4978, 0.2933, 0.5023, 0.2721, 0.502, 0.2941, 0.4938, 0.3034, 0.4978, 0.2933, 0.502, 0.2941, 0.5018, 0.3031, 0.4929, 0.2853, 0.5023, 0.2721, 0.4978, 0.2933, 0.4815, 0.2939, 0.4929, 0.2853, 0.4978, 0.2933, 0.4938, 0.3034, 0.5061, 0.2933, 0.5023, 0.2721, 0.5113, 0.2854, 0.5103, 0.3042, 0.5061, 0.2933, 0.5113, 0.2854, 0.5226, 0.294, 0.502, 0.2941, 0.5023, 0.2721, 0.5061, 0.2933, 0.5018, 0.3031, 0.502, 0.2941, 0.5061, 0.2933, 0.5103, 0.3042, 0.4725, 0.4894, 0.4536, 0.4638, 0.4778, 0.4604, 0.4536, 0.4638, 0.4462, 0.4459, 0.4778, 0.4604, 0.5537, 0.4454, 0.5407, 0.4676, 0.5193, 0.4601, 0.5407, 0.4676, 0.5234, 0.4902, 0.5193, 0.4601, 0.413, 0.4623, 0.416, 0.4872, 0.3806, 0.4985, 0.416, 0.4872, 0.4154, 0.5139, 0.3806, 0.4985, 0.5819, 0.5138, 0.5839, 0.4783, 0.6163, 0.4935, 0.5839, 0.4783, 0.584, 0.4613, 0.6163, 0.4935, 0.4462, 0.4459, 0.4536, 0.4638, 0.416, 0.4872, 0.413, 0.4623, 0.4536, 0.4638, 0.4725, 0.4894, 0.4154, 0.5139, 0.416, 0.4872, 0.5234, 0.4902, 0.5407, 0.4676, 0.5839, 0.4783, 0.5819, 0.5138, 0.5407, 0.4676, 0.5537, 0.4454, 0.584, 0.4613, 0.5839, 0.4783])
me_uomo_001.materials.append(mat_material_001)
me_uomo_001.use_remesh_preserve_volume = False
me_uomo_001.use_remesh_preserve_attributes = False
me_uomo_001.use_mirror_vertex_groups = False
me_uomo_001.update()

# ---- objects
ob_uomo_003 = bpy.data.objects.new('uomo.003', me_uomo_003)
ob_uomo_002 = bpy.data.objects.new('uomo.002', me_uomo_001)
ob_camera = bpy.data.objects.new('Camera', cam_camera_001)
ob_point = bpy.data.objects.new('Point', light_point)

# ---- transforms, parenting, visibility, modifiers, constraints
ob_uomo_003.location = (0.0, 0.0, 0.0)
ob_uomo_003.lock_rotations_4d = False
ob_uomo_003.empty_display_type = 'ARROWS'
ob_uomo_003.lineart.crease_threshold = 0.0
_vg = ob_uomo_003.vertex_groups.new(name='testa')
for _i, _w in zip([0, 1, 2, 3, 4, 5, 6, 7, 8, 9, 10, 11, 12, 13, 14, 15, 16, 17, 18, 19, 20, 21, 22, 23, 24, 25, 26, 27, 28, 29, 30, 31, 32, 33, 34, 35, 36, 37, 38, 39, 40, 41, 42, 43, 44, 45, 46, 47, 48, 49, 50, 51, 52, 53, 54, 55, 56, 57, 58, 59, 60, 61, 62, 63, 64, 65, 66, 67, 68, 69, 70, 71, 72, 73, 74, 75, 76, 77, 78, 79, 80, 81, 82, 83, 84, 85, 86, 87, 88, 89, 90, 91, 92, 93, 94, 95, 96, 97, 98, 99, 100, 101, 102, 103, 104, 105, 106, 107, 108, 109, 110, 111, 112, 113, 114, 115, 116, 117, 118, 119, 120, 121, 122], [1.0, 1.0, 1.0, 1.0, 1.0, 1.0, 1.0, 0.9891, 1.0, 1.0, 0.2234, 1.0, 1.0, 1.0, 0.9937, 0.9125, 0.9992, 1.0, 1.0, 1.0, 0.9891, 1.0, 1.0, 1.0, 1.0, 1.0, 1.0, 1.0, 1.0, 0.9453, 1.0, 1.0, 0.379, 0.4527, 1.0, 1.0, 1.0, 0.9922, 0.9375, 0.9922, 0.9609, 1.0, 0.9953, 0.9625, 0.9953, 0.9766, 1.0, 1.0, 1.0, 1.0, 1.0, 1.0, 1.0, 1.0, 1.0, 0.6119, 1.0, 1.0, 1.0, 1.0, 1.0, 1.0, 1.0, 1.0, 1.0, 1.0, 1.0, 1.0, 1.0, 1.0, 1.0, 1.0, 1.0, 0.6895, 1.0, 1.0, 1.0, 1.0, 1.0, 1.0, 1.0, 1.0, 1.0, 1.0, 1.0, 1.0, 1.0, 1.0, 0.9789, 0.9648, 1.0, 0.9508, 0.9965, 1.0, 1.0, 1.0, 1.0, 1.0, 1.0, 0.9531, 0.9906, 0.925, 0.9906, 1.0, 0.9578, 1.0, 0.9609, 0.9922, 0.9375, 0.9922, 1.0, 0.9648, 1.0, 1.0, 1.0, 1.0, 1.0, 1.0, 1.0, 1.0, 1.0, 1.0, 1.0]): _vg.add([_i], _w, 'REPLACE')
_vg = ob_uomo_003.vertex_groups.new(name='collo')
_vg = ob_uomo_003.vertex_groups.new(name='schiena')
_vg = ob_uomo_003.vertex_groups.new(name='addome')
_vg = ob_uomo_003.vertex_groups.new(name='bacino')
_vg = ob_uomo_003.vertex_groups.new(name='spalla.R')
_vg = ob_uomo_003.vertex_groups.new(name='spalla.L')
_vg = ob_uomo_003.vertex_groups.new(name='bicipite_R')
_vg = ob_uomo_003.vertex_groups.new(name='bicipite_L')
_vg = ob_uomo_003.vertex_groups.new(name='avambraccio_R')
_vg = ob_uomo_003.vertex_groups.new(name='mano_R')
_vg = ob_uomo_003.vertex_groups.new(name='mano_L')
_vg = ob_uomo_003.vertex_groups.new(name='dita1.L')
_vg = ob_uomo_003.vertex_groups.new(name='dita1.R')
_vg = ob_uomo_003.vertex_groups.new(name='gamba_R')
_vg = ob_uomo_003.vertex_groups.new(name='gamba_L')
_vg = ob_uomo_003.vertex_groups.new(name='polpaccio_R')
_vg = ob_uomo_003.vertex_groups.new(name='polpaccio_L')
_vg = ob_uomo_003.vertex_groups.new(name='piede_L')
_vg = ob_uomo_003.vertex_groups.new(name='piede_R')
_vg = ob_uomo_003.vertex_groups.new(name='avampiede_L')
_vg = ob_uomo_003.vertex_groups.new(name='avampiede_R')
_vg = ob_uomo_003.vertex_groups.new(name='avambraccio_L')
_m = ob_uomo_003.modifiers.new('Armature', 'ARMATURE')
_m.use_bone_envelopes = True
ob_uomo_002.location = (-8.928e-05, -0.001577, 2.364)
ob_uomo_002.lock_rotations_4d = False
ob_uomo_002.empty_display_type = 'ARROWS'
ob_uomo_002.lineart.crease_threshold = 0.0
_vg = ob_uomo_002.vertex_groups.new(name='testa')
for _i, _w in zip([10, 11, 12, 13, 14, 15, 16, 17, 18, 19, 20, 21, 22, 23, 24, 25, 26, 27, 28, 29, 30, 31, 32, 33, 34, 35, 36, 37, 38, 39, 40, 41, 42, 43, 44, 45, 46, 47, 48, 49, 50, 51, 52, 53, 54, 55, 56, 57, 58, 59, 60, 61, 62, 63, 64, 65, 66, 67, 68, 69, 70, 71, 72, 73, 74, 75, 76, 77, 78, 79, 80, 81, 82, 83, 84, 85, 86, 87, 88, 89, 90, 91, 92, 93, 96, 97, 98, 99, 100, 101, 102, 103, 104, 105, 106, 107, 108, 109, 110, 111, 112, 113, 114, 115, 116, 129, 130, 131, 132, 133, 134, 135, 136, 137, 138, 139, 140, 141, 142, 143, 144, 145, 146, 147, 148, 149, 150, 151, 152, 153, 154, 155, 156, 157, 158, 159, 160, 161, 162, 163, 164, 165, 166, 167, 168, 169, 170, 171, 172, 173, 174, 175, 176, 177, 190, 191, 192, 193, 194, 195, 196, 197, 198, 199, 200], [1.0, 1.0, 1.0, 1.0, 1.0, 1.0, 1.0, 1.0, 1.0, 1.0, 1.0, 1.0, 1.0, 1.0, 1.0, 1.0, 1.0, 1.0, 1.0, 1.0, 1.0, 1.0, 1.0, 1.0, 1.0, 1.0, 1.0, 1.0, 1.0, 1.0, 1.0, 1.0, 1.0, 1.0, 1.0, 1.0, 1.0, 1.0, 1.0, 1.0, 1.0, 1.0, 1.0, 1.0, 1.0, 1.0, 0.9887, 0.9887, 0.9871, 0.9871, 0.9903, 0.9903, 1.0, 1.0, 1.0, 1.0, 1.0, 1.0, 1.0, 1.0, 1.0, 1.0, 1.0, 1.0, 1.0, 1.0, 1.0, 0.6886, 0.6886, 0.625, 0.625, 1.0, 1.0, 1.0, 1.0, 1.0, 0.9968, 0.6751, 1.0, 1.0, 1.0, 0.6999, 0.6999, 0.7598, 1.0, 1.0, 1.0, 1.0, 1.0, 1.0, 1.0, 1.0, 1.0, 1.0, 1.0, 1.0, 1.0, 1.0, 1.0, 1.0, 1.0, 0.6994, 0.6994, 0.7323, 0.7323, 0.989, 1.0, 1.0, 1.0, 1.0, 1.0, 1.0, 1.0, 1.0, 1.0, 1.0, 1.0, 1.0, 1.0, 1.0, 1.0, 1.0, 1.0, 1.0, 1.0, 1.0, 1.0, 1.0, 0.9615, 0.9615, 1.0, 1.0, 1.0, 1.0, 1.0, 1.0, 1.0, 1.0, 1.0, 1.0, 1.0, 1.0, 0.3799, 0.3376, 0.3499, 0.3499, 0.3125, 0.3125, 0.3443, 0.3443, 0.3497, 0.3497, 0.3661, 0.3661, 1.0, 1.0, 1.0, 1.0, 1.0, 1.0, 1.0, 1.0, 1.0, 1.0, 1.0]): _vg.add([_i], _w, 'REPLACE')
_vg = ob_uomo_002.vertex_groups.new(name='collo')
for _i, _w in zip([0, 1, 2, 3, 4, 5, 6, 7, 8, 9, 77, 78, 79, 80, 87, 91, 92, 93, 94, 95, 113, 114, 115, 116, 117, 118, 119, 120, 121, 122, 123, 124, 125, 126, 127, 128, 166, 167, 168, 169, 170, 171, 172, 173, 174, 175, 176, 177, 178, 179, 180, 181, 182, 183, 184, 185, 186, 187, 188, 189], [0.3201, 0.3201, 0.2959, 0.2959, 0.3567, 0.3446, 0.2916, 0.2916, 0.3105, 0.3105, 1.0, 1.0, 0.9566, 0.9566, 1.0, 1.0, 1.0, 0.976, 0.3298, 0.3298, 1.0, 1.0, 0.9178, 0.9178, 1.0, 0.981, 1.0, 1.0, 1.0, 1.0, 1.0, 1.0, 1.0, 1.0, 1.0, 1.0, 0.988, 0.9905, 1.0, 1.0, 0.9783, 0.9783, 1.0, 1.0, 1.0, 1.0, 0.9589, 0.9589, 0.6649, 0.6649, 0.6601, 0.6601, 0.6479, 0.6479, 0.6552, 0.6552, 0.6458, 0.6458, 0.6628, 0.6784]): _vg.add([_i], _w, 'REPLACE')
_vg = ob_uomo_002.vertex_groups.new(name='schiena')
for _i, _w in zip([0, 1, 2, 3, 4, 5, 6, 7, 8, 9, 94, 95, 178, 179, 180, 181, 182, 183, 184, 185, 186, 187, 188, 189], [0.9942, 0.9942, 0.9755, 0.9755, 0.9995, 0.9931, 0.9805, 0.9805, 0.9047, 0.9047, 0.9648, 0.9648, 0.4824, 0.4824, 0.4971, 0.4971, 0.4877, 0.4877, 0.4523, 0.4523, 0.4902, 0.4902, 0.4966, 0.4998]): _vg.add([_i], _w, 'REPLACE')
_vg = ob_uomo_002.vertex_groups.new(name='addome')
_vg = ob_uomo_002.vertex_groups.new(name='bacino')
_vg = ob_uomo_002.vertex_groups.new(name='spalla.R')
_vg = ob_uomo_002.vertex_groups.new(name='spalla.L')
_vg = ob_uomo_002.vertex_groups.new(name='bicipite_R')
_vg = ob_uomo_002.vertex_groups.new(name='bicipite_L')
_vg = ob_uomo_002.vertex_groups.new(name='avambraccio_R')
_vg = ob_uomo_002.vertex_groups.new(name='mano_R')
_vg = ob_uomo_002.vertex_groups.new(name='mano_L')
_vg = ob_uomo_002.vertex_groups.new(name='dita1.L')
_vg = ob_uomo_002.vertex_groups.new(name='dita1.R')
_vg = ob_uomo_002.vertex_groups.new(name='gamba_R')
_vg = ob_uomo_002.vertex_groups.new(name='gamba_L')
_vg = ob_uomo_002.vertex_groups.new(name='polpaccio_R')
_vg = ob_uomo_002.vertex_groups.new(name='polpaccio_L')
_vg = ob_uomo_002.vertex_groups.new(name='piede_L')
_vg = ob_uomo_002.vertex_groups.new(name='piede_R')
_vg = ob_uomo_002.vertex_groups.new(name='avampiede_L')
_vg = ob_uomo_002.vertex_groups.new(name='avampiede_R')
_vg = ob_uomo_002.vertex_groups.new(name='avambraccio_L')
_m = ob_uomo_002.modifiers.new('Armature', 'ARMATURE')
_m.use_bone_envelopes = True
ob_camera.location = (5.068, -10.65, 1.187)
ob_camera.rotation_euler = (1.5, 0.01499, 0.4209)
ob_camera.lineart.crease_threshold = 0.0
ob_point.location = (2.121, -6.237, 1.794)
ob_point.lineart.crease_threshold = 0.0

# ---- collection membership
col_collection_1.objects.link(ob_uomo_003)
col_collection_1.objects.link(ob_uomo_002)
col_collection_1.objects.link(ob_camera)
col_collection_1.objects.link(ob_point)

# ---- scene / render settings (as saved in the file)
scene.camera = ob_camera
scene.frame_start = 1; scene.frame_end = 250; scene.frame_set(31)
scene.render.engine = 'CYCLES'
scene.render.image_settings.color_mode = 'RGB'
scene.render.image_settings.compression = 90
scene.render.resolution_percentage = 50
scene.render.dither_intensity = 0.0
scene.render.bake_margin = 2
scene.render.bake_bias = 0.0
scene.cycles.use_denoising = False
scene.cycles.samples = 10
scene.cycles.sampling_pattern = 'TABULATED_SOBOL'
scene.cycles.light_sampling_threshold = 0.0
scene.cycles.use_adaptive_sampling = False
scene.cycles.use_light_tree = False
scene.cycles.blur_glossy = 0.0
scene.cycles.volume_bounces = 1
scene.cycles.pixel_filter_type = 'GAUSSIAN'
scene.cycles.sample_clamp_indirect = 0.0
scene.view_settings.view_transform = 'Standard'
bpy.context.view_layer.update()

